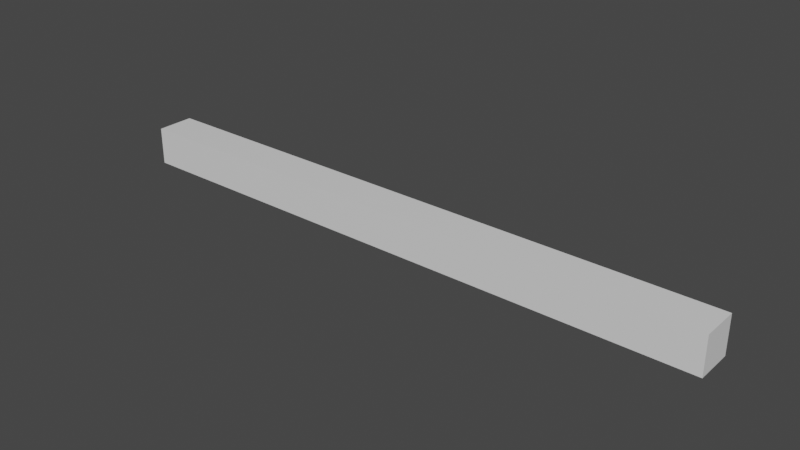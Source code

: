 # Source: SM_walls_lower_corner_4x0.25x0.25.blend  (saved by Blender 2.80.75; exported with 4.5.12 LTS)
import bpy
from mathutils import Matrix  # noqa: F401  (used for matrix-valued properties, if any)

bpy.ops.wm.read_factory_settings(use_empty=True)
scene = bpy.context.scene
scene.name = 'Scene'

# ---- collections
col_collection = bpy.data.collections.new('Collection'); scene.collection.children.link(col_collection)

# ---- materials (node trees are filled in below, after node groups)
mat_material = bpy.data.materials.new('Material')
mat_material.alpha_threshold = 0.0
mat_material.use_transparent_shadow = False
mat_material.line_color = (0.0, 0.0, 0.0, 1.0)

# ---- material node trees
mat_material.use_nodes = True; mat_material.node_tree.nodes.clear()
_N = mat_material.node_tree.nodes; _L = mat_material.node_tree.links
n0 = _N.new('ShaderNodeOutputMaterial'); n0.name = 'Material Output'; n0.location = (300, 300)
n1 = _N.new('ShaderNodeBsdfPrincipled'); n1.name = 'Principled BSDF'; n1.location = (10, 300)
n1.distribution = 'GGX'
n1.subsurface_method = 'BURLEY'
n1.inputs[2].default_value = 0.4
n1.inputs[3].default_value = 1.45
n1.inputs[27].default_value = (0.0, 0.0, 0.0, 1.0)
n1.inputs[28].default_value = 1.0
_L.new(n1.outputs[0], n0.inputs[0])
n0.is_active_output = True

# ---- world
world_world = bpy.data.worlds.new('World'); scene.world = world_world
world_world.use_nodes = True; world_world.node_tree.nodes.clear()
_N = world_world.node_tree.nodes; _L = world_world.node_tree.links
n0 = _N.new('ShaderNodeOutputWorld'); n0.name = 'World Output'; n0.location = (300, 300)
n1 = _N.new('ShaderNodeBackground'); n1.name = 'Background'; n1.location = (10, 300)
n1.inputs[0].default_value = (0.05088, 0.05088, 0.05088, 1.0)
_L.new(n1.outputs[0], n0.inputs[0])
n0.is_active_output = True
world_world.color = (0.05088, 0.05088, 0.05088)
world_world.use_sun_shadow = False
world_world.sun_shadow_jitter_overblur = 0.0

# ---- meshes
me_cube = bpy.data.meshes.new('Cube')
me_cube.from_pydata([(2.0, 0.25, 0.25), (2.0, 0.25, 0.0), (2.0, 0.0, 0.25), (2.0, 0.0, 0.0), (-2.0, 0.25, 0.25), (-2.0, 0.25, 0.0), (-2.0, 0.0, 0.25), (-2.0, 0.0, 0.0)], [], [(0, 4, 6, 2), (3, 2, 6, 7), (7, 6, 4, 5), (5, 1, 3, 7), (1, 0, 2, 3), (5, 4, 0, 1)])
_uv = me_cube.uv_layers.new(name='UVMap')
_uv.uv.foreach_set('vector', [0.375, 0.0, 0.625, 0.0, 0.625, 0.25, 0.375, 0.25, 0.375, 0.25, 0.625, 0.25, 0.625, 0.5, 0.375, 0.5, 0.375, 0.5, 0.625, 0.5, 0.625, 0.75, 0.375, 0.75, 0.375, 0.75, 0.625, 0.75, 0.625, 1.0, 0.375, 1.0, 0.125, 0.5, 0.375, 0.5, 0.375, 0.75, 0.125, 0.75, 0.625, 0.5, 0.875, 0.5, 0.875, 0.75, 0.625, 0.75])
me_cube.materials.append(mat_material)
me_cube.use_remesh_preserve_volume = False
me_cube.use_remesh_preserve_attributes = False
me_cube.use_mirror_vertex_groups = False
me_cube.update()

# ---- objects
ob_sm_walls_lower_corner_4x0_25x0_25 = bpy.data.objects.new('SM_walls_lower_corner 4x0.25x0.25', me_cube)

# ---- transforms, parenting, visibility, modifiers, constraints
ob_sm_walls_lower_corner_4x0_25x0_25.location = (0.0, 0.0, 0.0)
ob_sm_walls_lower_corner_4x0_25x0_25.lock_rotations_4d = False
ob_sm_walls_lower_corner_4x0_25x0_25.empty_display_type = 'ARROWS'
ob_sm_walls_lower_corner_4x0_25x0_25.lineart.crease_threshold = 0.0

# ---- collection membership
col_collection.objects.link(ob_sm_walls_lower_corner_4x0_25x0_25)

# ---- scene / render settings (as saved in the file)
scene.frame_start = 1; scene.frame_end = 250; scene.frame_set(1)
scene.render.engine = 'BLENDER_EEVEE_NEXT'
scene.cycles.use_denoising = False
scene.cycles.samples = 128
scene.cycles.sampling_pattern = 'TABULATED_SOBOL'
scene.cycles.use_adaptive_sampling = False
scene.cycles.use_light_tree = False
scene.view_settings.view_transform = 'Filmic'
bpy.context.view_layer.update()

# ---- added for rendering (the .blend has no active camera and no usable light): camera, sun
cam_auto = bpy.data.cameras.new('AutoCamera')
cam_auto.lens = 50.0
cam_auto.sensor_width = 36.0
cam_auto.clip_end = 1000.0
ob_auto_camera = bpy.data.objects.new('AutoCamera', cam_auto)
scene.collection.objects.link(ob_auto_camera)
ob_auto_camera.location = (3.71533, -4.33339, 3.09726)
ob_auto_camera.rotation_euler = (1.09748, -7.21219e-08, 0.694738)
scene.camera = ob_auto_camera
light_auto_sun = bpy.data.lights.new('AutoSun', 'SUN')
light_auto_sun.energy = 3.0
light_auto_sun.angle = 0.0523599
ob_auto_sun = bpy.data.objects.new('AutoSun', light_auto_sun)
scene.collection.objects.link(ob_auto_sun)
ob_auto_sun.rotation_euler = (0.872665, 0.174533, 0.523599)
bpy.context.view_layer.update()
